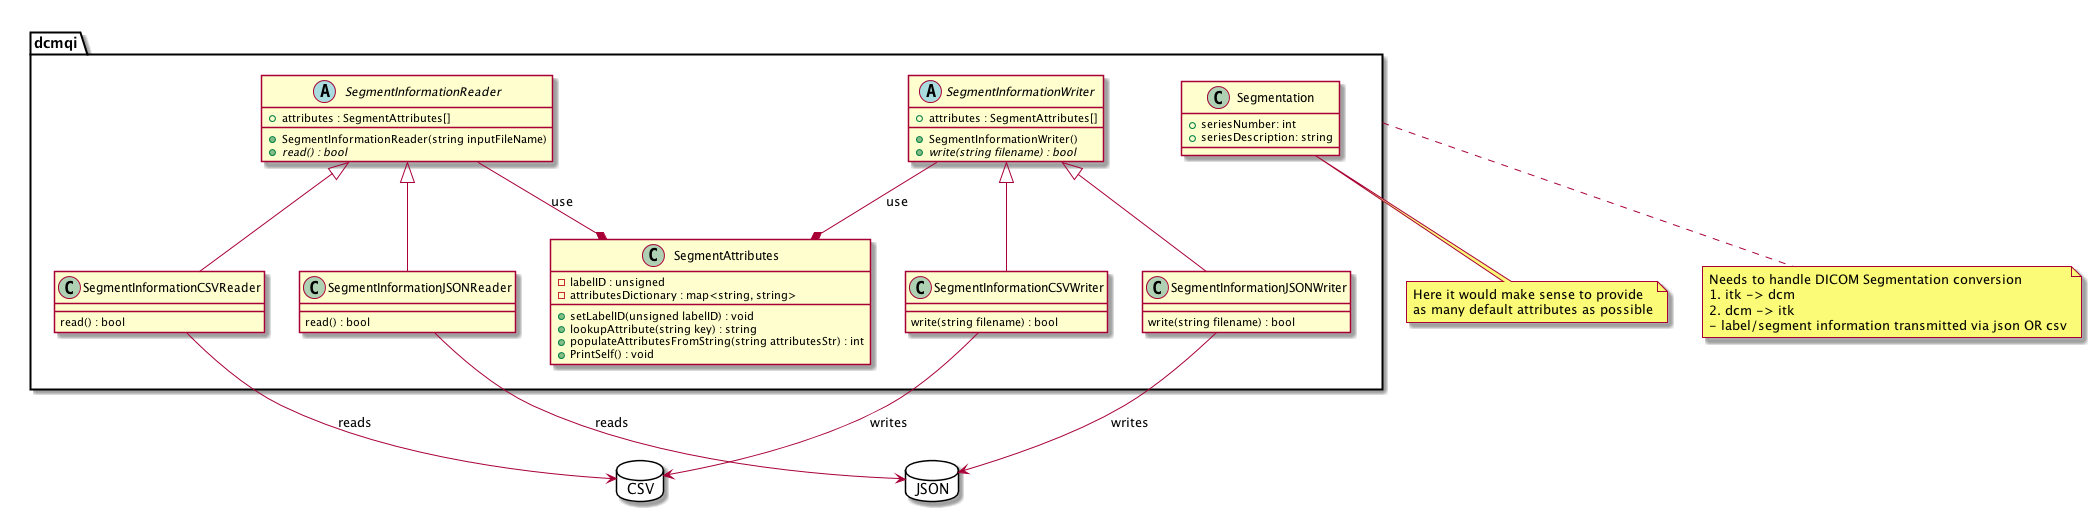

The diagram above was rendered by PlantUML. Its source (embedded in the PNG):
@startuml

package "dcmqi" {
    class SegmentAttributes
    class Segmentation
    SegmentInformationReader <|-- SegmentInformationCSVReader
    SegmentInformationReader <|-- SegmentInformationJSONReader

    SegmentInformationWriter <|-- SegmentInformationCSVWriter
    SegmentInformationWriter <|-- SegmentInformationJSONWriter

    SegmentInformationReader --* SegmentAttributes : use
    SegmentInformationWriter --* SegmentAttributes : use
}

package JSON <<Database>> {
}

package CSV <<Database>> {
}

SegmentInformationCSVReader --> CSV : reads
SegmentInformationCSVWriter --> CSV : writes

SegmentInformationJSONReader --> JSON : reads
SegmentInformationJSONWriter --> JSON : writes



abstract class SegmentInformationReader {
    + attributes : SegmentAttributes[]
    + SegmentInformationReader(string inputFileName)
    + {abstract} read() : bool
}

class Segmentation {
    + seriesNumber: int
    + seriesDescription: string
}

note right of Segmentation
    Here it would make sense to provide
    as many default attributes as possible
end note

class SegmentInformationCSVReader {
    read() : bool
}

class SegmentInformationJSONReader {
    read() : bool
}

abstract class SegmentInformationWriter {
    + attributes : SegmentAttributes[]
    + SegmentInformationWriter()
    + {abstract} write(string filename) : bool
}

class SegmentInformationCSVWriter {
    write(string filename) : bool
}

class SegmentInformationJSONWriter {
    write(string filename) : bool
}

note bottom of dcmqi
  Needs to handle DICOM Segmentation conversion
  1. itk -> dcm
  2. dcm -> itk
  - label/segment information transmitted via json OR csv
end note

class SegmentAttributes {
    - labelID : unsigned
    - attributesDictionary : map<string, string>
    + setLabelID(unsigned labelID) : void
    + lookupAttribute(string key) : string
    + populateAttributesFromString(string attributesStr) : int
    + PrintSelf() : void
}

@enduml